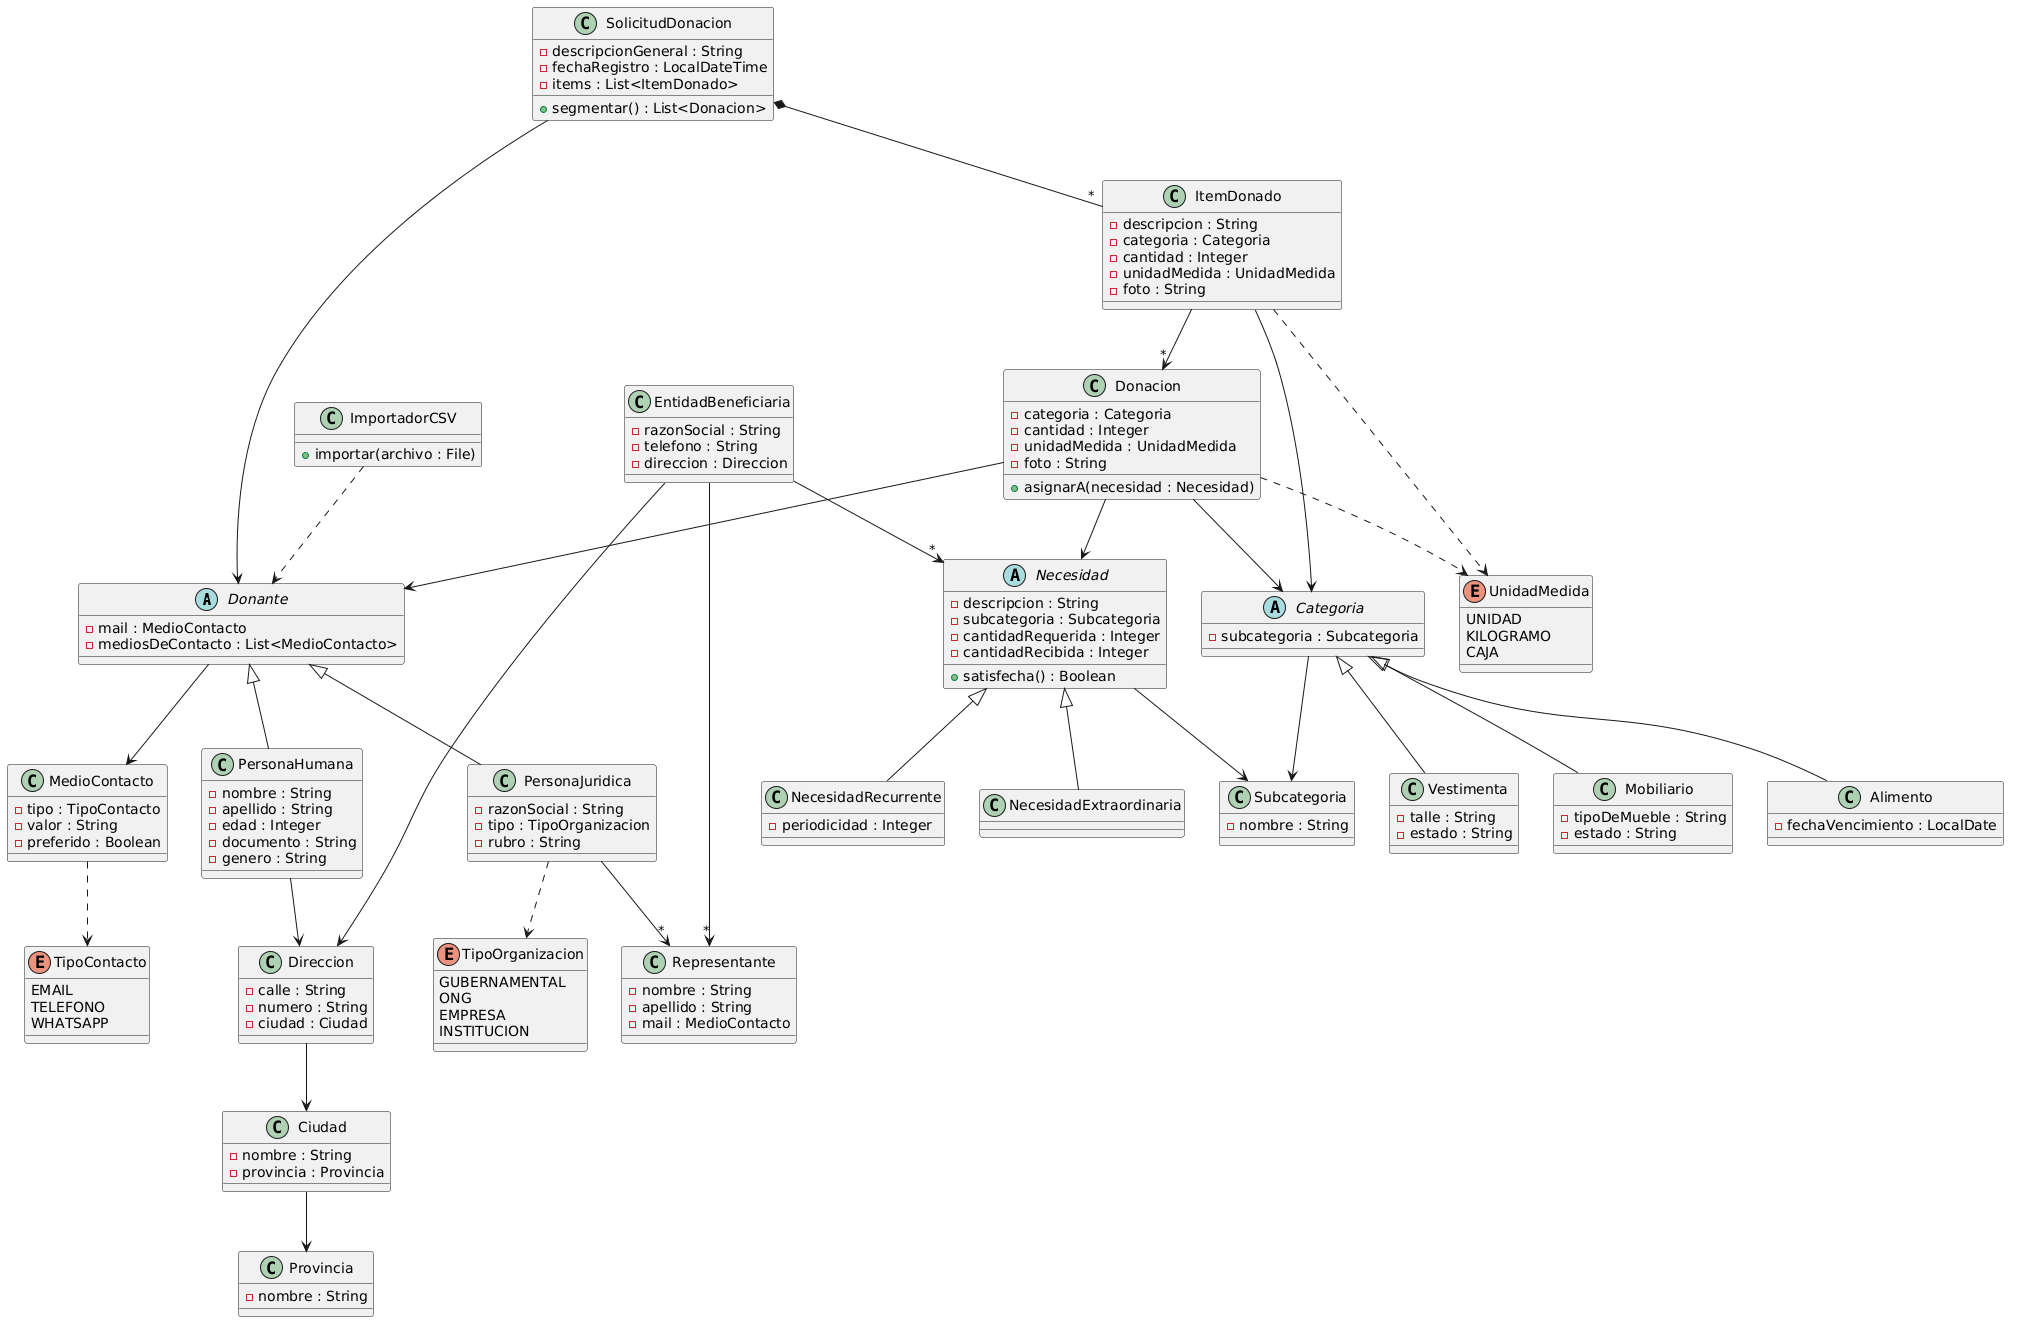

The diagram above was rendered by PlantUML. Its source (embedded in the PNG):
@startuml
abstract class Donante {
    - mail : MedioContacto
    - mediosDeContacto : List<MedioContacto>
}

class PersonaHumana {
    - nombre : String
    - apellido : String
    - edad : Integer
    - documento : String
    - genero : String
}

class PersonaJuridica {
    - razonSocial : String
    - tipo : TipoOrganizacion
    - rubro : String
}

class Representante {
    - nombre : String
    - apellido : String
    - mail : MedioContacto
}

class MedioContacto {
    - tipo : TipoContacto
    - valor : String
    - preferido : Boolean
}

class Direccion {
    - calle : String
    - numero : String
    - ciudad : Ciudad
}

class Ciudad {
    - nombre : String
    - provincia : Provincia
}

class Provincia {
    - nombre : String
}

enum TipoOrganizacion {
    GUBERNAMENTAL
    ONG
    EMPRESA
    INSTITUCION
}

enum TipoContacto {
    EMAIL
    TELEFONO
    WHATSAPP
}

' =========================
' DONACIONES
' =========================

class SolicitudDonacion {
    - descripcionGeneral : String
    - fechaRegistro : LocalDateTime
    - items : List<ItemDonado>
    + segmentar() : List<Donacion>
}

class ItemDonado {
    - descripcion : String
    - categoria : Categoria
    - cantidad : Integer
    - unidadMedida : UnidadMedida
    - foto : String
}

class Donacion {
    - categoria : Categoria
    - cantidad : Integer
    - unidadMedida : UnidadMedida
    - foto : String

    + asignarA(necesidad : Necesidad)
}


enum UnidadMedida {
    UNIDAD
    KILOGRAMO
    CAJA
}

' =========================
' CATEGORIAS
' =========================

abstract class Categoria {
    - subcategoria : Subcategoria
}

class Subcategoria {
    - nombre : String
}

class Vestimenta {
    - talle : String
    - estado : String
}

class Mobiliario {
    - tipoDeMueble : String
    - estado : String
}

class Alimento {
    - fechaVencimiento : LocalDate
}
' =========================
' ENTIDADES BENEFICIARIAS
' =========================

class EntidadBeneficiaria {
    - razonSocial : String
    - telefono : String
    - direccion : Direccion
}


' =========================
' NECESIDADES
' =========================

abstract class Necesidad {
    - descripcion : String
    - subcategoria : Subcategoria
    - cantidadRequerida : Integer
    - cantidadRecibida : Integer

    + satisfecha() : Boolean
}

class NecesidadExtraordinaria {
}

class NecesidadRecurrente {
    - periodicidad : Integer
}


' =========================
' IMPORTACION CSV
' =========================

class ImportadorCSV {
    + importar(archivo : File)
}


' =========================
' RELACIONES
' =========================

Donante <|-- PersonaHumana
Donante <|-- PersonaJuridica

Donante --> MedioContacto
PersonaHumana --> Direccion

Direccion --> Ciudad
Ciudad --> Provincia

PersonaJuridica --> "*" Representante

SolicitudDonacion --> Donante
SolicitudDonacion *-- "*" ItemDonado

ItemDonado --> "*" Donacion

Donacion --> Donante
Donacion --> Necesidad

Categoria --> Subcategoria
Categoria <|-- Vestimenta
Categoria <|-- Mobiliario
Categoria <|-- Alimento



ItemDonado --> Categoria
Donacion --> Categoria

EntidadBeneficiaria --> Direccion
EntidadBeneficiaria --> "*" Representante
EntidadBeneficiaria --> "*" Necesidad

Necesidad <|-- NecesidadExtraordinaria
Necesidad <|-- NecesidadRecurrente

Necesidad --> Subcategoria

ImportadorCSV ..> Donante

PersonaJuridica ..> TipoOrganizacion
MedioContacto ..> TipoContacto

ItemDonado ..> UnidadMedida
Donacion ..> UnidadMedida
@enduml